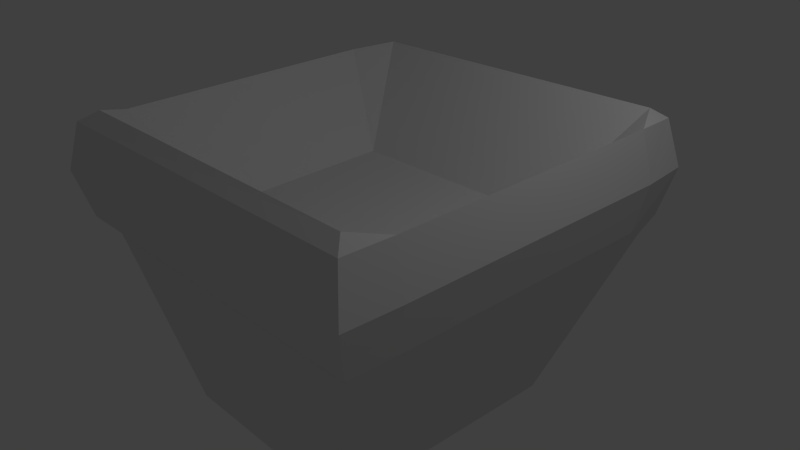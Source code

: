 # Source: flowerpot.blend  (saved by Blender 2.70.0; exported with 4.5.12 LTS)
import bpy
from mathutils import Matrix  # noqa: F401  (used for matrix-valued properties, if any)

bpy.ops.wm.read_factory_settings(use_empty=True)
scene = bpy.context.scene
scene.name = 'Scene'

# ---- collections
col_collection_1 = bpy.data.collections.new('Collection 1'); scene.collection.children.link(col_collection_1)

# ---- materials (node trees are filled in below, after node groups)
mat_flowerpot = bpy.data.materials.new('flowerpot')
mat_flowerpot.alpha_threshold = 0.0
mat_flowerpot.use_transparent_shadow = False
mat_flowerpot.roughness = 0.5
mat_flowerpot.line_color = (0.0, 0.0, 0.0, 1.0)

# ---- material node trees

# ---- world
world_world = bpy.data.worlds.new('World'); scene.world = world_world
world_world.color = (0.05088, 0.05088, 0.05088)
world_world.use_sun_shadow = False
world_world.sun_shadow_jitter_overblur = 0.0
world_world.cycles.sampling_method = 'MANUAL'
world_world.cycles.sample_map_resolution = 256

# ---- cameras
cam_camera = bpy.data.cameras.new('Camera')
cam_camera.clip_end = 100.0
cam_camera.lens = 35.0
cam_camera.sensor_width = 32.0
cam_camera.sensor_height = 18.0
cam_camera.ortho_scale = 7.314
cam_camera.dof.focus_distance = 0.0
cam_camera.dof.aperture_fstop = 128.0

# ---- lights
light_lamp = bpy.data.lights.new('Lamp', 'POINT')
light_lamp.transmission_factor = 0.0
light_lamp.cutoff_distance = 30.0
light_lamp.energy = 100.0
light_lamp.shadow_buffer_clip_start = 1.001
light_lamp.shadow_soft_size = 0.1
light_lamp.shadow_maximum_resolution = 0.006
light_lamp.use_absolute_resolution = True
light_lamp.cycles.use_multiple_importance_sampling = False

# ---- meshes
me_cube_001 = bpy.data.meshes.new('Cube.001')
me_cube_001.from_pydata([(-1.294, -1.926, -1.933), (-1.273, 1.691, -1.933), (1.488, 1.691, -1.933), (1.468, -1.926, -1.933), (-2.266, -2.29, 0.3042), (-2.319, 2.355, 0.2706), (2.364, 2.355, 0.3052), (2.216, -2.29, 0.3369), (-2.245, -2.314, 1.959), (-2.171, 2.406, 1.92), (2.276, 2.424, 1.932), (2.257, -2.333, 1.97), (-2.497, -2.51, 1.806), (-2.46, -2.497, 0.538), (2.429, -2.497, 0.5736), (2.426, -2.51, 1.842), (2.445, 2.57, 0.538), (2.442, 2.592, 1.806), (-2.373, 2.57, 0.5024), (-2.409, 2.592, 1.77), (-2.623, -2.652, 1.172), (2.569, -2.652, 1.21), (2.586, 2.729, 1.172), (-2.53, 2.729, 1.134), (-2.26, -1.791, 0.2901), (-2.299, 1.822, 0.2689), (-1.331, 1.489, -2.032), (-1.299, -1.769, -1.956), (2.311, 1.822, 0.3028), (2.242, -1.791, 0.3231), (1.488, -1.769, -1.956), (1.537, 1.489, -2.032), (-1.463, -1.006, 0.6126), (-1.489, 1.34, 0.6289), (1.499, 1.343, 0.6368), (1.453, -1.01, 0.6202), (2.533, 1.9, 0.5466), (2.457, -1.858, 0.561), (2.53, 1.91, 1.864), (2.454, -1.859, 1.841), (-2.454, -1.858, 0.5251), (-2.496, 1.9, 0.5096), (-2.491, -1.859, 1.805), (-2.534, 1.91, 1.827), (2.679, 1.956, 1.206), (2.598, -1.908, 1.202), (-2.616, -1.908, 1.164), (-2.661, 1.956, 1.167)], [], [(25, 5, 1, 26), (5, 6, 2, 1), (29, 7, 3, 30), (7, 4, 0, 3), (26, 1, 2, 31), (12, 15, 11, 8), (34, 10, 9, 33), (38, 17, 10, 34), (17, 19, 9, 10), (42, 12, 8, 32), (4, 7, 14, 13), (20, 21, 15, 12), (28, 6, 16, 36), (44, 22, 17, 38), (6, 5, 18, 16), (22, 23, 19, 17), (24, 4, 13, 40), (46, 20, 12, 42), (13, 14, 21, 20), (36, 16, 22, 44), (16, 18, 23, 22), (40, 13, 20, 46), (4, 24, 27, 0), (24, 25, 26, 27), (6, 28, 31, 2), (28, 29, 30, 31), (0, 27, 30, 3), (27, 26, 31, 30), (11, 35, 32, 8), (35, 34, 33, 32), (15, 39, 35, 11), (39, 38, 34, 35), (19, 43, 33, 9), (43, 42, 32, 33), (7, 29, 37, 14), (29, 28, 36, 37), (21, 45, 39, 15), (45, 44, 38, 39), (5, 25, 41, 18), (25, 24, 40, 41), (23, 47, 43, 19), (47, 46, 42, 43), (14, 37, 45, 21), (37, 36, 44, 45), (18, 41, 47, 23), (41, 40, 46, 47)])
_uv = me_cube_001.uv_layers.new(name='UVMap')
_uv.uv.foreach_set('vector', [0.2629, 0.7405, 0.2628, 0.7803, 0.1091, 0.7347, 0.1017, 0.7193, 0.8503, 0.007491, 0.8503, 0.3582, 0.6944, 0.2915, 0.6959, 0.08465, 0.5694, 0.3467, 0.5703, 0.3841, 0.3971, 0.3588, 0.3957, 0.347, 0.5547, 0.4523, 0.5547, 0.7881, 0.3902, 0.7165, 0.3888, 0.5097, 0.6791, 0.4412, 0.6832, 0.4254, 0.8834, 0.4254, 0.887, 0.4412, 0.009876, 0.007491, 0.3668, 0.007491, 0.3546, 0.0208, 0.0282, 0.02227, 0.2994, 0.2955, 0.356, 0.3771, 0.03355, 0.3758, 0.08272, 0.2952, 0.3743, 0.3386, 0.368, 0.3896, 0.356, 0.3771, 0.2994, 0.2955, 0.368, 0.3896, 0.01626, 0.3896, 0.03355, 0.3758, 0.356, 0.3771, 0.01036, 0.05623, 0.009876, 0.007491, 0.0282, 0.02227, 0.08461, 0.1196, 0.5547, 0.7881, 0.5547, 0.4523, 0.5747, 0.4363, 0.5747, 0.8025, 0.6221, 0.8144, 0.6221, 0.4254, 0.6646, 0.4358, 0.6646, 0.8046, 0.5665, 0.0761, 0.5672, 0.0362, 0.5849, 0.0199, 0.5876, 0.07011, 0.6365, 0.06535, 0.6318, 0.007491, 0.6737, 0.01728, 0.6799, 0.06829, 0.07017, 0.7594, 0.07017, 0.4086, 0.08723, 0.4046, 0.08723, 0.7655, 0.9483, 0.4254, 0.9483, 0.8087, 0.9015, 0.7993, 0.9015, 0.4359, 0.2657, 0.4704, 0.2669, 0.433, 0.2828, 0.4168, 0.2817, 0.4646, 0.3271, 0.4602, 0.3279, 0.4046, 0.3743, 0.4157, 0.3741, 0.4644, 0.5747, 0.8025, 0.5747, 0.4363, 0.6221, 0.4254, 0.6221, 0.8144, 0.5876, 0.07011, 0.5849, 0.0199, 0.6318, 0.007491, 0.6365, 0.06535, 0.9928, 0.4363, 0.9928, 0.7973, 0.9483, 0.8087, 0.9483, 0.4254, 0.2817, 0.4646, 0.2828, 0.4168, 0.3279, 0.4046, 0.3271, 0.4602, 0.2669, 0.433, 0.2657, 0.4704, 0.1083, 0.4757, 0.1101, 0.464, 0.2657, 0.4704, 0.2629, 0.7405, 0.1017, 0.7193, 0.1083, 0.4757, 0.5672, 0.0362, 0.5665, 0.0761, 0.3888, 0.103, 0.3947, 0.08779, 0.5665, 0.0761, 0.5694, 0.3467, 0.3957, 0.347, 0.3888, 0.103, 0.6817, 0.6953, 0.6814, 0.6837, 0.8834, 0.6837, 0.8819, 0.6953, 0.6814, 0.6837, 0.6791, 0.4412, 0.887, 0.4412, 0.8834, 0.6837, 0.9719, 0.3447, 0.8648, 0.2841, 0.8648, 0.06566, 0.9719, 0.007491, 0.296, 0.1192, 0.2994, 0.2955, 0.08272, 0.2952, 0.08461, 0.1196, 0.3668, 0.007491, 0.3688, 0.05623, 0.296, 0.1192, 0.3546, 0.0208, 0.773, 0.7103, 0.773, 0.9925, 0.6792, 0.9457, 0.6791, 0.7695, 0.01626, 0.3896, 0.00725, 0.3386, 0.08272, 0.2952, 0.03355, 0.3758, 0.00725, 0.3386, 0.01036, 0.05623, 0.08461, 0.1196, 0.08272, 0.2952, 0.5703, 0.3841, 0.5694, 0.3467, 0.5901, 0.3515, 0.591, 0.3994, 0.5694, 0.3467, 0.5665, 0.0761, 0.5876, 0.07011, 0.5901, 0.3515, 0.6383, 0.4105, 0.6377, 0.3548, 0.6798, 0.3506, 0.6799, 0.3994, 0.6377, 0.3548, 0.6365, 0.06535, 0.6799, 0.06829, 0.6798, 0.3506, 0.2628, 0.7803, 0.2629, 0.7405, 0.2793, 0.7455, 0.2792, 0.7962, 0.2629, 0.7405, 0.2657, 0.4704, 0.2817, 0.4646, 0.2793, 0.7455, 0.324, 0.8074, 0.3259, 0.7491, 0.3743, 0.7462, 0.3707, 0.7976, 0.3259, 0.7491, 0.3271, 0.4602, 0.3741, 0.4644, 0.3743, 0.7462, 0.591, 0.3994, 0.5901, 0.3515, 0.6377, 0.3548, 0.6383, 0.4105, 0.5901, 0.3515, 0.5876, 0.07011, 0.6365, 0.06535, 0.6377, 0.3548, 0.2792, 0.7962, 0.2793, 0.7455, 0.3259, 0.7491, 0.324, 0.8074, 0.2793, 0.7455, 0.2817, 0.4646, 0.3271, 0.4602, 0.3259, 0.7491])
me_cube_001.materials.append(mat_flowerpot)
me_cube_001.use_remesh_preserve_volume = False
me_cube_001.use_remesh_preserve_attributes = False
me_cube_001.use_mirror_vertex_groups = False
me_cube_001.update()

# ---- objects
ob_flowerpot = bpy.data.objects.new('flowerpot', me_cube_001)
ob_lamp = bpy.data.objects.new('Lamp', light_lamp)
ob_camera = bpy.data.objects.new('Camera', cam_camera)

# ---- transforms, parenting, visibility, modifiers, constraints
ob_flowerpot.location = (0.0, 0.0, 0.0)
ob_flowerpot.lineart.crease_threshold = 0.0
ob_lamp.location = (4.076, 1.005, 5.904)
ob_lamp.rotation_euler = (0.6503, 0.05522, 1.866)
ob_lamp.lock_rotations_4d = False
ob_lamp.empty_display_type = 'ARROWS'
ob_lamp.color = (0.0, 0.0, 0.0, 0.0)
ob_lamp.lineart.crease_threshold = 0.0
ob_camera.location = (7.481, -6.508, 5.344)
ob_camera.rotation_euler = (1.109, 0.01082, 0.8149)
ob_camera.lock_rotations_4d = False
ob_camera.empty_display_type = 'ARROWS'
ob_camera.color = (0.0, 0.0, 0.0, 0.0)
ob_camera.display_type = 'WIRE'
ob_camera.lineart.crease_threshold = 0.0

# ---- collection membership
col_collection_1.objects.link(ob_flowerpot)
col_collection_1.objects.link(ob_lamp)
col_collection_1.objects.link(ob_camera)

# ---- scene / render settings (as saved in the file)
scene.camera = ob_camera
scene.frame_start = 1; scene.frame_end = 250; scene.frame_set(1)
scene.render.engine = 'BLENDER_EEVEE_NEXT'
scene.render.resolution_percentage = 50
scene.render.dither_intensity = 0.0
scene.cycles.use_denoising = False
scene.cycles.samples = 10
scene.cycles.sampling_pattern = 'TABULATED_SOBOL'
scene.cycles.light_sampling_threshold = 0.0
scene.cycles.use_adaptive_sampling = False
scene.cycles.use_light_tree = False
scene.cycles.blur_glossy = 0.0
scene.cycles.volume_bounces = 1
scene.cycles.pixel_filter_type = 'GAUSSIAN'
scene.cycles.sample_clamp_indirect = 0.0
scene.view_settings.view_transform = 'Standard'
bpy.context.view_layer.update()
